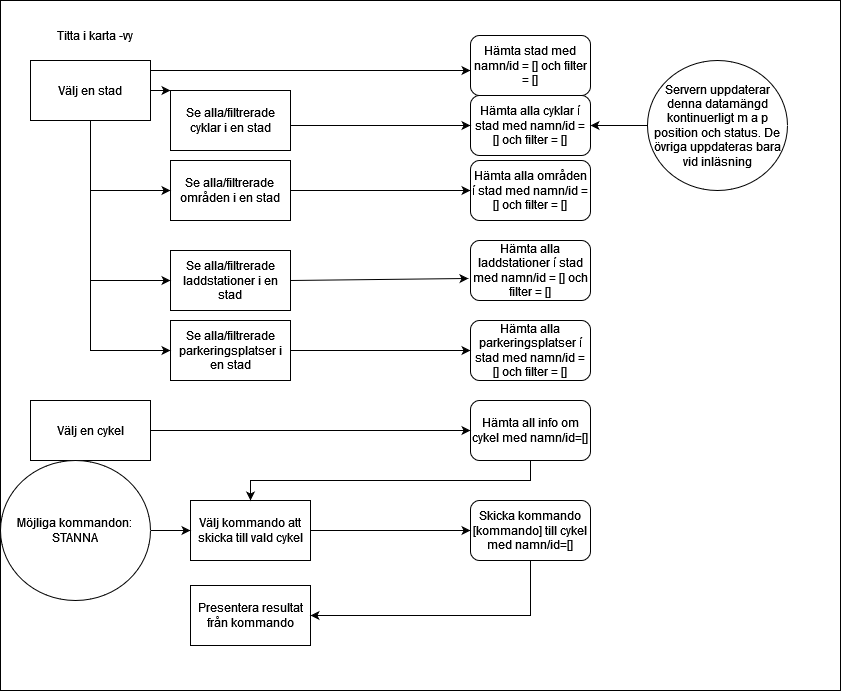

The diagram above was exported from draw.io. Its source (the exported page's mxGraphModel, read from the mxfile embedded in the PNG):
<mxGraphModel dx="1117" dy="1669" grid="1" gridSize="10" guides="1" tooltips="1" connect="1" arrows="1" fold="1" page="1" pageScale="1" pageWidth="827" pageHeight="1169" math="0" shadow="0">
  <root>
    <mxCell id="WIyWlLk6GJQsqaUBKTNV-0" />
    <mxCell id="WIyWlLk6GJQsqaUBKTNV-1" parent="WIyWlLk6GJQsqaUBKTNV-0" />
    <mxCell id="2CMYHc9eaqo3txcD2SGa-36" value="" style="rounded=0;whiteSpace=wrap;html=1;" parent="WIyWlLk6GJQsqaUBKTNV-1" vertex="1">
      <mxGeometry x="40" y="-60" width="840" height="690" as="geometry" />
    </mxCell>
    <mxCell id="2CMYHc9eaqo3txcD2SGa-1" value="Titta i karta -vy" style="text;html=1;strokeColor=none;fillColor=none;align=center;verticalAlign=middle;whiteSpace=wrap;rounded=0;" parent="WIyWlLk6GJQsqaUBKTNV-1" vertex="1">
      <mxGeometry x="40" y="-40" width="190" height="30" as="geometry" />
    </mxCell>
    <mxCell id="2CMYHc9eaqo3txcD2SGa-2" value="Välj en stad" style="rounded=0;whiteSpace=wrap;html=1;" parent="WIyWlLk6GJQsqaUBKTNV-1" vertex="1">
      <mxGeometry x="70" width="120" height="60" as="geometry" />
    </mxCell>
    <mxCell id="2CMYHc9eaqo3txcD2SGa-3" value="Se alla/filtrerade cyklar i en stad" style="rounded=0;whiteSpace=wrap;html=1;" parent="WIyWlLk6GJQsqaUBKTNV-1" vertex="1">
      <mxGeometry x="210" y="30" width="120" height="60" as="geometry" />
    </mxCell>
    <mxCell id="2CMYHc9eaqo3txcD2SGa-4" value="" style="endArrow=classic;html=1;rounded=0;exitX=1;exitY=0.5;exitDx=0;exitDy=0;entryX=0;entryY=0;entryDx=0;entryDy=0;" parent="WIyWlLk6GJQsqaUBKTNV-1" source="2CMYHc9eaqo3txcD2SGa-2" target="2CMYHc9eaqo3txcD2SGa-3" edge="1">
      <mxGeometry width="50" height="50" relative="1" as="geometry">
        <mxPoint x="160" y="170" as="sourcePoint" />
        <mxPoint x="210" y="120" as="targetPoint" />
      </mxGeometry>
    </mxCell>
    <mxCell id="2CMYHc9eaqo3txcD2SGa-5" value="" style="endArrow=classic;html=1;rounded=0;" parent="WIyWlLk6GJQsqaUBKTNV-1" edge="1">
      <mxGeometry width="50" height="50" relative="1" as="geometry">
        <mxPoint x="190" y="10" as="sourcePoint" />
        <mxPoint x="510" y="10" as="targetPoint" />
      </mxGeometry>
    </mxCell>
    <mxCell id="2CMYHc9eaqo3txcD2SGa-6" value="Hämta stad med namn/id = [] och filter = []" style="rounded=1;whiteSpace=wrap;html=1;" parent="WIyWlLk6GJQsqaUBKTNV-1" vertex="1">
      <mxGeometry x="510" y="-25" width="120" height="60" as="geometry" />
    </mxCell>
    <mxCell id="2CMYHc9eaqo3txcD2SGa-7" value="Hämta alla cyklar í stad med namn/id = [] och filter = []" style="rounded=1;whiteSpace=wrap;html=1;" parent="WIyWlLk6GJQsqaUBKTNV-1" vertex="1">
      <mxGeometry x="510" y="35" width="120" height="60" as="geometry" />
    </mxCell>
    <mxCell id="2CMYHc9eaqo3txcD2SGa-8" value="" style="endArrow=classic;html=1;rounded=0;entryX=0;entryY=0.5;entryDx=0;entryDy=0;" parent="WIyWlLk6GJQsqaUBKTNV-1" target="2CMYHc9eaqo3txcD2SGa-7" edge="1">
      <mxGeometry width="50" height="50" relative="1" as="geometry">
        <mxPoint x="330" y="65" as="sourcePoint" />
        <mxPoint x="440" y="360" as="targetPoint" />
      </mxGeometry>
    </mxCell>
    <mxCell id="2CMYHc9eaqo3txcD2SGa-9" value="Se alla/filtrerade laddstationer i en stad" style="rounded=0;whiteSpace=wrap;html=1;" parent="WIyWlLk6GJQsqaUBKTNV-1" vertex="1">
      <mxGeometry x="210" y="190" width="120" height="60" as="geometry" />
    </mxCell>
    <mxCell id="2CMYHc9eaqo3txcD2SGa-10" value="" style="endArrow=classic;html=1;rounded=0;exitX=0.5;exitY=1;exitDx=0;exitDy=0;entryX=0;entryY=0.5;entryDx=0;entryDy=0;" parent="WIyWlLk6GJQsqaUBKTNV-1" source="2CMYHc9eaqo3txcD2SGa-2" target="2CMYHc9eaqo3txcD2SGa-9" edge="1">
      <mxGeometry width="50" height="50" relative="1" as="geometry">
        <mxPoint x="390" y="410" as="sourcePoint" />
        <mxPoint x="440" y="360" as="targetPoint" />
        <Array as="points">
          <mxPoint x="130" y="220" />
        </Array>
      </mxGeometry>
    </mxCell>
    <mxCell id="2CMYHc9eaqo3txcD2SGa-11" value="Hämta alla laddstationer í stad med namn/id = [] och filter = []" style="rounded=1;whiteSpace=wrap;html=1;" parent="WIyWlLk6GJQsqaUBKTNV-1" vertex="1">
      <mxGeometry x="510" y="180" width="120" height="60" as="geometry" />
    </mxCell>
    <mxCell id="2CMYHc9eaqo3txcD2SGa-12" value="" style="endArrow=classic;html=1;rounded=0;exitX=1;exitY=0.5;exitDx=0;exitDy=0;entryX=-0.017;entryY=0.633;entryDx=0;entryDy=0;entryPerimeter=0;" parent="WIyWlLk6GJQsqaUBKTNV-1" source="2CMYHc9eaqo3txcD2SGa-9" target="2CMYHc9eaqo3txcD2SGa-11" edge="1">
      <mxGeometry width="50" height="50" relative="1" as="geometry">
        <mxPoint x="390" y="410" as="sourcePoint" />
        <mxPoint x="440" y="360" as="targetPoint" />
      </mxGeometry>
    </mxCell>
    <mxCell id="2CMYHc9eaqo3txcD2SGa-13" value="Se alla/filtrerade parkeringsplatser i en stad" style="rounded=0;whiteSpace=wrap;html=1;" parent="WIyWlLk6GJQsqaUBKTNV-1" vertex="1">
      <mxGeometry x="210" y="260" width="120" height="60" as="geometry" />
    </mxCell>
    <mxCell id="2CMYHc9eaqo3txcD2SGa-14" value="" style="endArrow=classic;html=1;rounded=0;entryX=0;entryY=0.5;entryDx=0;entryDy=0;" parent="WIyWlLk6GJQsqaUBKTNV-1" target="2CMYHc9eaqo3txcD2SGa-13" edge="1">
      <mxGeometry width="50" height="50" relative="1" as="geometry">
        <mxPoint x="130" y="220" as="sourcePoint" />
        <mxPoint x="440" y="350" as="targetPoint" />
        <Array as="points">
          <mxPoint x="130" y="290" />
        </Array>
      </mxGeometry>
    </mxCell>
    <mxCell id="2CMYHc9eaqo3txcD2SGa-15" value="Hämta alla parkeringsplatser í stad med namn/id = [] och filter = []" style="rounded=1;whiteSpace=wrap;html=1;" parent="WIyWlLk6GJQsqaUBKTNV-1" vertex="1">
      <mxGeometry x="510" y="260" width="120" height="60" as="geometry" />
    </mxCell>
    <mxCell id="2CMYHc9eaqo3txcD2SGa-16" value="" style="endArrow=classic;html=1;rounded=0;exitX=1;exitY=0.5;exitDx=0;exitDy=0;entryX=0;entryY=0.5;entryDx=0;entryDy=0;" parent="WIyWlLk6GJQsqaUBKTNV-1" source="2CMYHc9eaqo3txcD2SGa-13" target="2CMYHc9eaqo3txcD2SGa-15" edge="1">
      <mxGeometry width="50" height="50" relative="1" as="geometry">
        <mxPoint x="390" y="400" as="sourcePoint" />
        <mxPoint x="440" y="350" as="targetPoint" />
      </mxGeometry>
    </mxCell>
    <mxCell id="2CMYHc9eaqo3txcD2SGa-17" value="Välj en cykel" style="rounded=0;whiteSpace=wrap;html=1;" parent="WIyWlLk6GJQsqaUBKTNV-1" vertex="1">
      <mxGeometry x="70" y="340" width="120" height="60" as="geometry" />
    </mxCell>
    <mxCell id="2CMYHc9eaqo3txcD2SGa-20" value="Hämta all info om cykel med namn/id=[]" style="rounded=1;whiteSpace=wrap;html=1;" parent="WIyWlLk6GJQsqaUBKTNV-1" vertex="1">
      <mxGeometry x="510" y="340" width="120" height="60" as="geometry" />
    </mxCell>
    <mxCell id="2CMYHc9eaqo3txcD2SGa-21" value="" style="endArrow=classic;html=1;rounded=0;exitX=1;exitY=0.5;exitDx=0;exitDy=0;entryX=0;entryY=0.5;entryDx=0;entryDy=0;" parent="WIyWlLk6GJQsqaUBKTNV-1" source="2CMYHc9eaqo3txcD2SGa-17" target="2CMYHc9eaqo3txcD2SGa-20" edge="1">
      <mxGeometry width="50" height="50" relative="1" as="geometry">
        <mxPoint x="390" y="520" as="sourcePoint" />
        <mxPoint x="440" y="470" as="targetPoint" />
      </mxGeometry>
    </mxCell>
    <mxCell id="2CMYHc9eaqo3txcD2SGa-22" value="Välj kommando att skicka till vald cykel" style="rounded=0;whiteSpace=wrap;html=1;" parent="WIyWlLk6GJQsqaUBKTNV-1" vertex="1">
      <mxGeometry x="230" y="440" width="120" height="60" as="geometry" />
    </mxCell>
    <mxCell id="2CMYHc9eaqo3txcD2SGa-23" value="" style="endArrow=classic;html=1;rounded=0;exitX=0.5;exitY=1;exitDx=0;exitDy=0;entryX=0.5;entryY=0;entryDx=0;entryDy=0;" parent="WIyWlLk6GJQsqaUBKTNV-1" source="2CMYHc9eaqo3txcD2SGa-20" target="2CMYHc9eaqo3txcD2SGa-22" edge="1">
      <mxGeometry width="50" height="50" relative="1" as="geometry">
        <mxPoint x="390" y="510" as="sourcePoint" />
        <mxPoint x="440" y="460" as="targetPoint" />
        <Array as="points">
          <mxPoint x="570" y="420" />
          <mxPoint x="290" y="420" />
        </Array>
      </mxGeometry>
    </mxCell>
    <mxCell id="2CMYHc9eaqo3txcD2SGa-25" value="Skicka kommando [kommando] till cykel med namn/id=[]" style="rounded=1;whiteSpace=wrap;html=1;" parent="WIyWlLk6GJQsqaUBKTNV-1" vertex="1">
      <mxGeometry x="510" y="440" width="120" height="60" as="geometry" />
    </mxCell>
    <mxCell id="2CMYHc9eaqo3txcD2SGa-26" value="" style="endArrow=classic;html=1;rounded=0;exitX=1;exitY=0.5;exitDx=0;exitDy=0;entryX=0;entryY=0.5;entryDx=0;entryDy=0;" parent="WIyWlLk6GJQsqaUBKTNV-1" source="2CMYHc9eaqo3txcD2SGa-22" target="2CMYHc9eaqo3txcD2SGa-25" edge="1">
      <mxGeometry width="50" height="50" relative="1" as="geometry">
        <mxPoint x="390" y="480" as="sourcePoint" />
        <mxPoint x="440" y="430" as="targetPoint" />
      </mxGeometry>
    </mxCell>
    <mxCell id="2CMYHc9eaqo3txcD2SGa-27" value="Presentera resultat från kommando" style="rounded=0;whiteSpace=wrap;html=1;" parent="WIyWlLk6GJQsqaUBKTNV-1" vertex="1">
      <mxGeometry x="230" y="525" width="120" height="60" as="geometry" />
    </mxCell>
    <mxCell id="2CMYHc9eaqo3txcD2SGa-28" value="" style="endArrow=classic;html=1;rounded=0;exitX=0.5;exitY=1;exitDx=0;exitDy=0;entryX=1;entryY=0.5;entryDx=0;entryDy=0;" parent="WIyWlLk6GJQsqaUBKTNV-1" source="2CMYHc9eaqo3txcD2SGa-25" target="2CMYHc9eaqo3txcD2SGa-27" edge="1">
      <mxGeometry width="50" height="50" relative="1" as="geometry">
        <mxPoint x="390" y="460" as="sourcePoint" />
        <mxPoint x="440" y="410" as="targetPoint" />
        <Array as="points">
          <mxPoint x="570" y="555" />
        </Array>
      </mxGeometry>
    </mxCell>
    <mxCell id="2CMYHc9eaqo3txcD2SGa-29" value="Servern uppdaterar denna datamängd kontinuerligt m a p position och status. De övriga uppdateras bara vid inläsning" style="ellipse;whiteSpace=wrap;html=1;" parent="WIyWlLk6GJQsqaUBKTNV-1" vertex="1">
      <mxGeometry x="687" width="140" height="130" as="geometry" />
    </mxCell>
    <mxCell id="2CMYHc9eaqo3txcD2SGa-30" value="" style="endArrow=classic;html=1;rounded=0;exitX=0;exitY=0.5;exitDx=0;exitDy=0;entryX=1;entryY=0.5;entryDx=0;entryDy=0;" parent="WIyWlLk6GJQsqaUBKTNV-1" source="2CMYHc9eaqo3txcD2SGa-29" target="2CMYHc9eaqo3txcD2SGa-7" edge="1">
      <mxGeometry width="50" height="50" relative="1" as="geometry">
        <mxPoint x="390" y="430" as="sourcePoint" />
        <mxPoint x="440" y="380" as="targetPoint" />
      </mxGeometry>
    </mxCell>
    <mxCell id="2CMYHc9eaqo3txcD2SGa-52" value="" style="edgeStyle=orthogonalEdgeStyle;rounded=0;orthogonalLoop=1;jettySize=auto;html=1;" parent="WIyWlLk6GJQsqaUBKTNV-1" source="2CMYHc9eaqo3txcD2SGa-31" edge="1">
      <mxGeometry relative="1" as="geometry">
        <mxPoint x="230" y="470" as="targetPoint" />
      </mxGeometry>
    </mxCell>
    <mxCell id="2CMYHc9eaqo3txcD2SGa-31" value="Möjliga kommandon:&lt;br&gt;STANNA" style="ellipse;whiteSpace=wrap;html=1;" parent="WIyWlLk6GJQsqaUBKTNV-1" vertex="1">
      <mxGeometry x="40" y="400" width="150" height="140" as="geometry" />
    </mxCell>
    <mxCell id="2CMYHc9eaqo3txcD2SGa-81" value="Se alla/filtrerade&lt;br&gt;områden i en stad" style="rounded=0;whiteSpace=wrap;html=1;" parent="WIyWlLk6GJQsqaUBKTNV-1" vertex="1">
      <mxGeometry x="210" y="100" width="120" height="60" as="geometry" />
    </mxCell>
    <mxCell id="2CMYHc9eaqo3txcD2SGa-82" value="" style="endArrow=classic;html=1;rounded=0;entryX=0;entryY=0.5;entryDx=0;entryDy=0;" parent="WIyWlLk6GJQsqaUBKTNV-1" target="2CMYHc9eaqo3txcD2SGa-81" edge="1">
      <mxGeometry width="50" height="50" relative="1" as="geometry">
        <mxPoint x="130" y="130" as="sourcePoint" />
        <mxPoint x="670" y="150" as="targetPoint" />
      </mxGeometry>
    </mxCell>
    <mxCell id="2CMYHc9eaqo3txcD2SGa-83" value="Hämta alla områden í stad med namn/id = [] och filter = []" style="rounded=1;whiteSpace=wrap;html=1;" parent="WIyWlLk6GJQsqaUBKTNV-1" vertex="1">
      <mxGeometry x="510" y="100" width="120" height="60" as="geometry" />
    </mxCell>
    <mxCell id="2CMYHc9eaqo3txcD2SGa-84" value="" style="endArrow=classic;html=1;rounded=0;exitX=1;exitY=0.5;exitDx=0;exitDy=0;entryX=0;entryY=0.5;entryDx=0;entryDy=0;" parent="WIyWlLk6GJQsqaUBKTNV-1" source="2CMYHc9eaqo3txcD2SGa-81" target="2CMYHc9eaqo3txcD2SGa-83" edge="1">
      <mxGeometry width="50" height="50" relative="1" as="geometry">
        <mxPoint x="620" y="200" as="sourcePoint" />
        <mxPoint x="670" y="150" as="targetPoint" />
      </mxGeometry>
    </mxCell>
  </root>
</mxGraphModel>